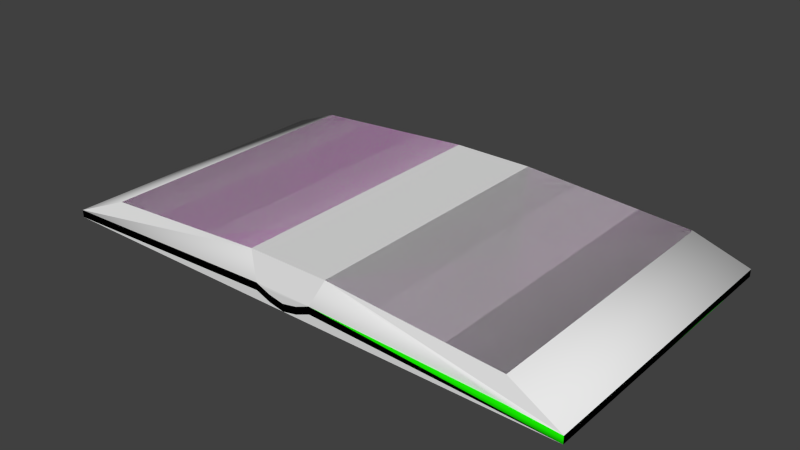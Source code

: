 # Source: book_open.blend  (saved by Blender 2.73.0; exported with 4.5.12 LTS)
import bpy
from mathutils import Matrix  # noqa: F401  (used for matrix-valued properties, if any)

bpy.ops.wm.read_factory_settings(use_empty=True)
scene = bpy.context.scene
scene.name = 'Scene'

# ---- collections
col_collection_1 = bpy.data.collections.new('Collection 1'); scene.collection.children.link(col_collection_1)

# ---- materials (node trees are filled in below, after node groups)
mat_material_002 = bpy.data.materials.new('Material.002')
mat_material_002.alpha_threshold = 0.0
mat_material_002.roughness = 0.5
mat_material_001 = bpy.data.materials.new('Material.001')
mat_material_001.alpha_threshold = 0.0
mat_material_001.roughness = 0.5
mat_material = bpy.data.materials.new('Material')
mat_material.alpha_threshold = 0.0
mat_material.roughness = 0.5

# ---- material node trees
mat_material_002.use_nodes = True; mat_material_002.node_tree.nodes.clear()
_N = mat_material_002.node_tree.nodes; _L = mat_material_002.node_tree.links
n0 = _N.new('ShaderNodeOutputMaterial'); n0.name = 'Material Output'; n0.location = (300, 300)
n1 = _N.new('ShaderNodeBsdfDiffuse'); n1.name = 'Diffuse BSDF'; n1.location = (10, 300)
n1.inputs[0].default_value = (0.8, 0.0, 0.7471, 1.0)
_L.new(n1.outputs[0], n0.inputs[0])
n0.is_active_output = True
mat_material_001.use_nodes = True; mat_material_001.node_tree.nodes.clear()
_N = mat_material_001.node_tree.nodes; _L = mat_material_001.node_tree.links
n0 = _N.new('ShaderNodeOutputMaterial'); n0.name = 'Material Output'; n0.location = (300, 300)
n1 = _N.new('ShaderNodeBsdfDiffuse'); n1.name = 'Diffuse BSDF'; n1.location = (10, 300)
n1.inputs[0].default_value = (0.000101, 0.0, 0.8, 1.0)
_L.new(n1.outputs[0], n0.inputs[0])
n0.is_active_output = True
mat_material.use_nodes = True; mat_material.node_tree.nodes.clear()
_N = mat_material.node_tree.nodes; _L = mat_material.node_tree.links
n0 = _N.new('ShaderNodeOutputMaterial'); n0.name = 'Material Output'; n0.location = (300, 300)
n1 = _N.new('ShaderNodeBsdfDiffuse'); n1.name = 'Diffuse BSDF'; n1.location = (10, 300)
n1.inputs[0].default_value = (0.008573, 0.8, 0.0, 1.0)
_L.new(n1.outputs[0], n0.inputs[0])
n0.is_active_output = True

# ---- world
world_world = bpy.data.worlds.new('World'); scene.world = world_world
world_world.color = (0.05088, 0.05088, 0.05088)
world_world.use_sun_shadow = False
world_world.sun_shadow_jitter_overblur = 0.0
world_world.cycles.sampling_method = 'MANUAL'
world_world.cycles.sample_map_resolution = 256

# ---- meshes
me_cube_007 = bpy.data.meshes.new('Cube.007')
me_cube_007.from_pydata([(-18.0, -10.0, 0.0), (-18.0, 10.0, 0.0), (18.0, 10.0, 0.0), (18.0, -10.0, 0.0), (-18.0, -10.0, 0.5), (-18.0, 10.0, 0.5), (18.0, 10.0, 0.5), (18.0, -10.0, 0.5), (2.0, -10.0, 1.102), (2.0, 10.0, 1.102), (-2.0, -10.0, 1.102), (-2.0, 10.0, 1.102), (-14.4, 9.5, 2.0), (-2.784, -9.5, 2.784), (2.784, -9.5, 2.784), (14.4, -9.5, 2.0), (14.4, 9.5, 2.0), (-14.4, -9.5, 2.0), (-2.784, 9.5, 2.784), (2.784, 9.5, 2.784)], [], [(6, 7, 3, 2), (4, 5, 1, 0), (14, 8, 3, 7), (14, 15, 16, 19), (19, 16, 6), (7, 6, 16, 15), (8, 0, 3), (5, 18, 11), (14, 19, 18, 13), (9, 19, 6, 2), (1, 2, 3, 0), (5, 12, 18), (2, 1, 5), (13, 18, 12, 17), (8, 14, 13, 10), (2, 5, 11), (15, 14, 7), (19, 9, 11, 18), (2, 11, 9), (17, 4, 13), (12, 5, 4, 17), (8, 10, 4), (4, 10, 13), (8, 4, 0)])
me_cube_007.polygons.foreach_set('use_smooth', [1, 1, 1, 0, 0, 1, 0, 1, 0, 1, 1, 0, 1, 0, 0, 1, 0, 0, 0, 0, 1, 1, 1, 1])
_uv = me_cube_007.uv_layers.new(name='UVMap')
_uv.uv.foreach_set('vector', [0.9744, 0.0256, 0.9744, 0.5355, 0.9617, 0.5355, 0.9617, 0.0256, 0.02557, 0.5355, 0.02557, 0.0256, 0.03832, 0.0256, 0.03832, 0.5355, 0.7481, 0.3168, 0.0, 0.0, 0.0, 0.0, 0.9612, 0.5482, 0.7481, 0.3168, 0.137, 0.3581, 0.0, 0.0, 0.0, 0.0, 0.0, 0.0, 0.0, 0.0, 0.0, 0.0, 0.0, 0.0, 0.9744, 0.0256, 0.9998, 0.3164, 0.0002106, 0.3164, 0.0, 0.0, 0.0, 0.0, 0.0, 0.0, 0.0388, 0.01286, 0.0, 0.0, 0.447, 0.01286, 0.0, 0.0, 0.0, 0.0, 0.0, 0.0, 0.0, 0.0, 0.0, 0.0, 0.0, 0.0, 0.9612, 0.01286, 0.0, 0.0, 0.03832, 0.0256, 0.0, 0.0, 0.0, 0.0, 0.0, 0.0, 0.02557, 0.0256, 0.0, 0.0, 0.0, 0.0, 0.0, 0.0, 0.03832, 0.0256, 0.0388, 0.01286, 0.0, 0.0, 0.0, 0.0, 0.0, 0.0, 0.0, 0.0, 0.0, 0.0, 0.7481, 0.3168, 0.0, 0.0, 0.0, 0.0, 0.0, 0.0, 0.0388, 0.01286, 0.447, 0.01286, 0.137, 0.3581, 0.7481, 0.3168, 0.0, 0.0, 0.0, 0.0, 0.0, 0.0, 0.447, 0.01286, 0.0, 0.0, 0.0, 0.0, 0.447, 0.01286, 0.0, 0.0, 0.0, 0.0, 0.0, 0.0, 0.0, 0.0, 0.0, 0.0, 0.02557, 0.0256, 0.0, 0.0, 0.0, 0.0, 0.0, 0.0, 0.0, 0.0, 0.0388, 0.5482, 0.0388, 0.5482, 0.447, 0.5482, 0.0, 0.0, 0.0, 0.0, 0.0388, 0.5482, 0.03832, 0.5355])
me_cube_007.use_remesh_preserve_volume = False
me_cube_007.use_remesh_preserve_attributes = False
me_cube_007.use_mirror_vertex_groups = False
me_cube_007.update()
me_cube_003 = bpy.data.meshes.new('Cube.003')
me_cube_003.from_pydata([(1.392, -9.5, 2.53), (1.392, 9.5, 2.53), (0.0, -9.5, 1.198), (0.0, 9.5, 1.198), (2.784, -9.5, 2.784), (2.784, 9.5, 2.784), (14.4, -9.5, 2.0), (14.4, 9.5, 2.0), (0.6961, 9.5, 2.105), (0.6961, -9.5, 2.105), (-14.4, -9.5, 2.0), (-14.4, 9.5, 2.0), (0.0, -9.5, 1.198), (0.0, 9.5, 1.198), (-1.392, -9.5, 2.53), (-1.392, 9.5, 2.53), (-2.784, -9.5, 2.784), (-2.784, 9.5, 2.784), (-0.6961, 9.5, 2.105), (-0.6961, -9.5, 2.105)], [], [(1, 0, 4, 5), (8, 9, 0, 1), (5, 4, 6, 7), (3, 2, 9, 8), (11, 10, 16, 17), (18, 19, 12, 13), (17, 16, 14, 15), (15, 14, 19, 18)])
me_cube_003.polygons.foreach_set('use_smooth', [True] * 8)
_uv = me_cube_003.uv_layers.new(name='UVMap')
_uv.uv.foreach_set('vector', [0.9347, 0.0001127, 0.9347, 0.6325, 0.8876, 0.6325, 0.8876, 0.0001126, 0.9618, 0.0001127, 0.9618, 0.6325, 0.9347, 0.6325, 0.9347, 0.0001127, 0.8876, 0.0001126, 0.8876, 0.6325, 0.5001, 0.6325, 0.5001, 0.0001124, 0.9999, 0.0001127, 0.9999, 0.6325, 0.9618, 0.6325, 0.9618, 0.0001127, 0.4999, 0.0001124, 0.4999, 0.6325, 0.1124, 0.6325, 0.1124, 0.000113, 0.03815, 0.0001131, 0.03815, 0.6325, 0.0001124, 0.6325, 0.0001125, 0.0001131, 0.1124, 0.000113, 0.1124, 0.6325, 0.06531, 0.6325, 0.06531, 0.000113, 0.06531, 0.000113, 0.06531, 0.6325, 0.03815, 0.6325, 0.03815, 0.0001131])
me_cube_003.materials.append(mat_material_002)
me_cube_003.use_remesh_preserve_volume = False
me_cube_003.use_remesh_preserve_attributes = False
me_cube_003.use_mirror_vertex_groups = False
me_cube_003.update()
me_cube_001 = bpy.data.meshes.new('Cube.001')
me_cube_001.from_pydata([(-17.0, -9.5, 0.5), (-17.0, 9.5, 0.5), (1.0, -9.5, 0.7009), (1.0, 9.5, 0.7009), (0.0, -9.5, 0.5), (0.0, 9.5, 0.5), (-1.0, -9.5, 0.7009), (-1.0, 9.5, 0.7009), (-2.0, -9.5, 1.102), (-2.0, 9.5, 1.102), (2.0, -9.5, 1.102), (2.0, 9.5, 1.102), (17.0, -9.5, 0.5), (17.0, 9.5, 0.5), (-14.4, -9.5, 2.0), (-14.4, 9.5, 2.0), (1.392, -9.5, 2.53), (1.392, 9.5, 2.53), (0.0, -9.5, 1.198), (0.0, 9.5, 1.198), (-1.392, -9.5, 2.53), (-1.392, 9.5, 2.53), (-2.784, -9.5, 2.784), (-2.784, 9.5, 2.784), (2.784, -9.5, 2.784), (2.784, 9.5, 2.784), (14.4, -9.5, 2.0), (14.4, 9.5, 2.0), (0.5, 9.5, 0.6005), (0.5, -9.5, 0.6005), (0.6961, 9.5, 2.105), (0.6961, -9.5, 2.105), (-0.5, 9.5, 0.6005), (-0.5, -9.5, 0.6005), (-0.6961, 9.5, 2.105), (-0.6961, -9.5, 2.105)], [], [(28, 5, 19, 30), (29, 2, 16, 31), (7, 9, 23, 21), (8, 6, 20, 22), (13, 11, 25, 27), (10, 12, 26, 24), (33, 4, 18, 35), (32, 7, 21, 34), (2, 10, 24, 16), (11, 3, 17, 25), (0, 8, 22, 14), (9, 1, 15, 23), (12, 13, 27, 26), (1, 0, 14, 15), (4, 29, 31, 18), (3, 28, 30, 17), (5, 32, 34, 19), (6, 33, 35, 20)])
_uv = me_cube_001.uv_layers.new(name='UVMap')
_uv.uv.foreach_set('vector', [0.02652, 0.7935, 0.0002106, 0.7988, 0.0002106, 0.7621, 0.03683, 0.7144, 0.8683, 0.4317, 0.842, 0.4265, 0.8213, 0.3302, 0.8579, 0.3526, 0.842, 0.5471, 0.7894, 0.526, 0.7481, 0.4374, 0.8213, 0.4508, 0.1054, 0.6466, 0.05282, 0.6677, 0.07345, 0.5714, 0.1467, 0.558, 0.8946, 0.7988, 0.1054, 0.7672, 0.1467, 0.6786, 0.7578, 0.7199, 0.7894, 0.4054, 0.0002106, 0.437, 0.137, 0.3581, 0.7481, 0.3168, 0.02652, 0.6729, 0.0002106, 0.6782, 0.0002106, 0.6415, 0.03683, 0.5938, 0.8683, 0.5523, 0.842, 0.5471, 0.8213, 0.4508, 0.8579, 0.4732, 0.842, 0.4265, 0.7894, 0.4054, 0.7481, 0.3168, 0.8213, 0.3302, 0.1054, 0.7672, 0.05282, 0.7883, 0.07345, 0.692, 0.1467, 0.6786, 0.8946, 0.6782, 0.1054, 0.6466, 0.1467, 0.558, 0.7578, 0.5993, 0.7894, 0.526, 0.0002106, 0.5576, 0.137, 0.4787, 0.7481, 0.4374, 0.0002106, 0.1585, 0.9998, 0.1585, 0.9998, 0.3164, 0.0002106, 0.3164, 0.9998, 0.1581, 0.0002106, 0.1581, 0.0002106, 0.0002106, 0.9998, 0.0002109, 0.8946, 0.437, 0.8683, 0.4317, 0.8579, 0.3526, 0.8946, 0.4003, 0.05282, 0.7883, 0.02652, 0.7935, 0.03683, 0.7144, 0.07345, 0.692, 0.8946, 0.5576, 0.8683, 0.5523, 0.8579, 0.4732, 0.8946, 0.5209, 0.05282, 0.6677, 0.02652, 0.6729, 0.03683, 0.5938, 0.07345, 0.5714])
me_cube_001.materials.append(mat_material_001)
me_cube_001.use_remesh_preserve_volume = False
me_cube_001.use_remesh_preserve_attributes = False
me_cube_001.use_mirror_vertex_groups = False
me_cube_001.update()
me_cube = bpy.data.meshes.new('Cube')
me_cube.from_pydata([(-18.0, -10.0, 0.0), (-18.0, 10.0, 0.0), (18.0, 10.0, 0.0), (18.0, -10.0, 0.0), (-18.0, -10.0, 0.5), (-18.0, 10.0, 0.5), (18.0, 10.0, 0.5), (18.0, -10.0, 0.5), (2.0, -10.0, 1.102), (2.0, -10.0, 0.6019), (1.0, -10.0, 0.2009), (2.0, 10.0, 1.102), (1.0, 10.0, 0.7009), (-2.0, -10.0, 1.102), (-1.0, -10.0, 0.7009), (-2.0, 10.0, 0.6019), (-1.0, 10.0, 0.2009), (-1.0, 10.0, 0.7009), (-2.0, 10.0, 1.102), (-1.0, -10.0, 0.2009), (-2.0, -10.0, 0.6019), (0.0, -10.0, 0.0), (0.0, 10.0, 0.5), (0.0, -10.0, 0.5), (0.0, 10.0, 0.0), (1.0, -10.0, 0.7009), (2.0, 10.0, 0.6019), (1.0, 10.0, 0.2009), (-17.0, -9.5, 0.5), (-17.0, 9.5, 0.5), (1.0, -9.5, 0.7009), (1.0, 9.5, 0.7009), (0.0, -9.5, 0.5), (0.0, 9.5, 0.5), (-1.0, -9.5, 0.7009), (-1.0, 9.5, 0.7009), (-2.0, -9.5, 1.102), (-2.0, 9.5, 1.102), (2.0, -9.5, 1.102), (2.0, 9.5, 1.102), (17.0, -9.5, 0.5), (17.0, 9.5, 0.5)], [], [(26, 9, 10, 27), (23, 14, 19, 21), (4, 13, 36, 28), (11, 6, 2, 26), (18, 17, 16, 15), (16, 19, 20, 15), (36, 13, 14, 34), (32, 23, 25, 30), (11, 39, 41, 6), (13, 4, 0, 20), (34, 14, 23, 32), (30, 25, 8, 38), (14, 13, 20, 19), (29, 37, 18, 5), (2, 3, 9, 26), (25, 23, 21, 10), (8, 25, 10, 9), (17, 22, 24, 16), (22, 12, 27, 24), (12, 11, 26, 27), (41, 40, 7, 6), (8, 7, 40, 38), (15, 20, 0, 1), (12, 31, 39, 11), (17, 35, 33, 22), (18, 15, 1, 5), (27, 10, 21, 24), (22, 33, 31, 12), (18, 37, 35, 17), (6, 7, 3, 2), (24, 21, 19, 16), (4, 5, 1, 0), (5, 4, 28, 29), (7, 8, 9, 3)])
me_cube.polygons.foreach_set('use_smooth', [True] * 34)
_uv = me_cube.uv_layers.new(name='UVMap')
_uv.uv.foreach_set('vector', [0.5535, 0.0256, 0.5535, 0.5355, 0.526, 0.5355, 0.526, 0.0256, 0.4975, 0.548, 0.4715, 0.548, 0.474, 0.5355, 0.5, 0.5355, 0.0388, 0.5482, 0.447, 0.5482, 0.447, 0.561, 0.06427, 0.561, 0.553, 0.01286, 0.9612, 0.01286, 0.9617, 0.0256, 0.5535, 0.0256, 0.4418, 0.01376, 0.4693, 0.01376, 0.474, 0.0256, 0.4465, 0.0256, 0.474, 0.0256, 0.474, 0.5355, 0.4465, 0.5355, 0.4465, 0.0256, 0.4418, 0.5601, 0.4418, 0.5473, 0.4693, 0.5473, 0.4693, 0.5601, 0.5025, 0.5607, 0.5025, 0.548, 0.5285, 0.548, 0.5285, 0.5607, 0.553, 0.01286, 0.553, 0.0001104, 0.9357, 7.496e-05, 0.9612, 0.01286, 0.447, 0.5482, 0.0388, 0.5482, 0.03832, 0.5355, 0.4465, 0.5355, 0.4715, 0.5607, 0.4715, 0.548, 0.4975, 0.548, 0.4975, 0.5607, 0.5307, 0.5601, 0.5307, 0.5473, 0.5582, 0.5473, 0.5582, 0.5601, 0.4693, 0.5473, 0.4418, 0.5473, 0.4465, 0.5355, 0.474, 0.5355, 0.06427, 7.489e-05, 0.447, 0.0001107, 0.447, 0.01286, 0.0388, 0.01286, 0.9617, 0.0256, 0.9617, 0.5355, 0.5535, 0.5355, 0.5535, 0.0256, 0.5285, 0.548, 0.5025, 0.548, 0.5, 0.5355, 0.526, 0.5355, 0.5582, 0.5473, 0.5307, 0.5473, 0.526, 0.5355, 0.5535, 0.5355, 0.4715, 0.0131, 0.4975, 0.0131, 0.5, 0.0256, 0.474, 0.0256, 0.5025, 0.0131, 0.5285, 0.0131, 0.526, 0.0256, 0.5, 0.0256, 0.5307, 0.01376, 0.5582, 0.01376, 0.5535, 0.0256, 0.526, 0.0256, 0.9999, 0.03834, 0.9999, 0.5227, 0.9744, 0.5355, 0.9744, 0.0256, 0.553, 0.5482, 0.9612, 0.5482, 0.9357, 0.561, 0.553, 0.561, 0.4465, 0.0256, 0.4465, 0.5355, 0.03832, 0.5355, 0.03832, 0.0256, 0.5307, 0.01376, 0.5307, 0.001017, 0.5582, 0.001017, 0.5582, 0.01376, 0.4715, 0.0131, 0.4715, 0.0003501, 0.4975, 0.0003501, 0.4975, 0.0131, 0.447, 0.01286, 0.4465, 0.0256, 0.03832, 0.0256, 0.0388, 0.01286, 0.526, 0.0256, 0.526, 0.5355, 0.5, 0.5355, 0.5, 0.0256, 0.5025, 0.0131, 0.5025, 0.0003501, 0.5285, 0.0003501, 0.5285, 0.0131, 0.4418, 0.01376, 0.4418, 0.001017, 0.4693, 0.001017, 0.4693, 0.01376, 0.9744, 0.0256, 0.9744, 0.5355, 0.9617, 0.5355, 0.9617, 0.0256, 0.5, 0.0256, 0.5, 0.5355, 0.474, 0.5355, 0.474, 0.0256, 0.02557, 0.5355, 0.02557, 0.0256, 0.03832, 0.0256, 0.03832, 0.5355, 0.02557, 0.0256, 0.02557, 0.5355, 7.489e-05, 0.5227, 7.577e-05, 0.03834, 0.9612, 0.5482, 0.553, 0.5482, 0.5535, 0.5355, 0.9617, 0.5355])
me_cube.materials.append(mat_material)
me_cube.use_remesh_preserve_volume = False
me_cube.use_remesh_preserve_attributes = False
me_cube.use_mirror_vertex_groups = False
me_cube.update()

# ---- objects
ob_ucx_cover = bpy.data.objects.new('UCX_cover', me_cube_007)
ob_pages = bpy.data.objects.new('pages', me_cube_003)
ob_pages_outer = bpy.data.objects.new('pages_outer', me_cube_001)
ob_cover = bpy.data.objects.new('cover', me_cube)

# ---- transforms, parenting, visibility, modifiers, constraints
ob_ucx_cover.location = (0.0, 0.0, 0.0)
ob_ucx_cover.hide_viewport = True
ob_ucx_cover.lineart.crease_threshold = 0.0
ob_pages.location = (0.0, 0.0, 0.0)
ob_pages.lineart.crease_threshold = 0.0
ob_pages_outer.location = (0.0, 0.0, 0.0)
ob_pages_outer.lineart.crease_threshold = 0.0
ob_cover.location = (0.0, 0.0, 0.0)
ob_cover.lineart.crease_threshold = 0.0

# ---- collection membership
col_collection_1.objects.link(ob_ucx_cover)
col_collection_1.objects.link(ob_pages)
col_collection_1.objects.link(ob_pages_outer)
col_collection_1.objects.link(ob_cover)

# ---- scene / render settings (as saved in the file)
scene.frame_start = 1; scene.frame_end = 250; scene.frame_set(1)
scene.render.engine = 'CYCLES'
scene.render.resolution_percentage = 50
scene.render.dither_intensity = 0.0
scene.cycles.use_denoising = False
scene.cycles.samples = 10
scene.cycles.sampling_pattern = 'TABULATED_SOBOL'
scene.cycles.light_sampling_threshold = 0.0
scene.cycles.use_adaptive_sampling = False
scene.cycles.use_light_tree = False
scene.cycles.blur_glossy = 0.0
scene.cycles.pixel_filter_type = 'GAUSSIAN'
scene.cycles.sample_clamp_indirect = 0.0
scene.view_settings.view_transform = 'Standard'
bpy.context.view_layer.update()

# ---- added for rendering (the .blend has no active camera and no usable light): camera, sun
cam_auto = bpy.data.cameras.new('AutoCamera')
cam_auto.lens = 50.0
cam_auto.sensor_width = 36.0
cam_auto.clip_end = 1000.0
ob_auto_camera = bpy.data.objects.new('AutoCamera', cam_auto)
scene.collection.objects.link(ob_auto_camera)
ob_auto_camera.location = (38.1901, -45.8281, 31.9442)
ob_auto_camera.rotation_euler = (1.09748, -7.21219e-08, 0.694738)
scene.camera = ob_auto_camera
light_auto_sun = bpy.data.lights.new('AutoSun', 'SUN')
light_auto_sun.energy = 3.0
light_auto_sun.angle = 0.0523599
ob_auto_sun = bpy.data.objects.new('AutoSun', light_auto_sun)
scene.collection.objects.link(ob_auto_sun)
ob_auto_sun.rotation_euler = (0.872665, 0.174533, 0.523599)
bpy.context.view_layer.update()

